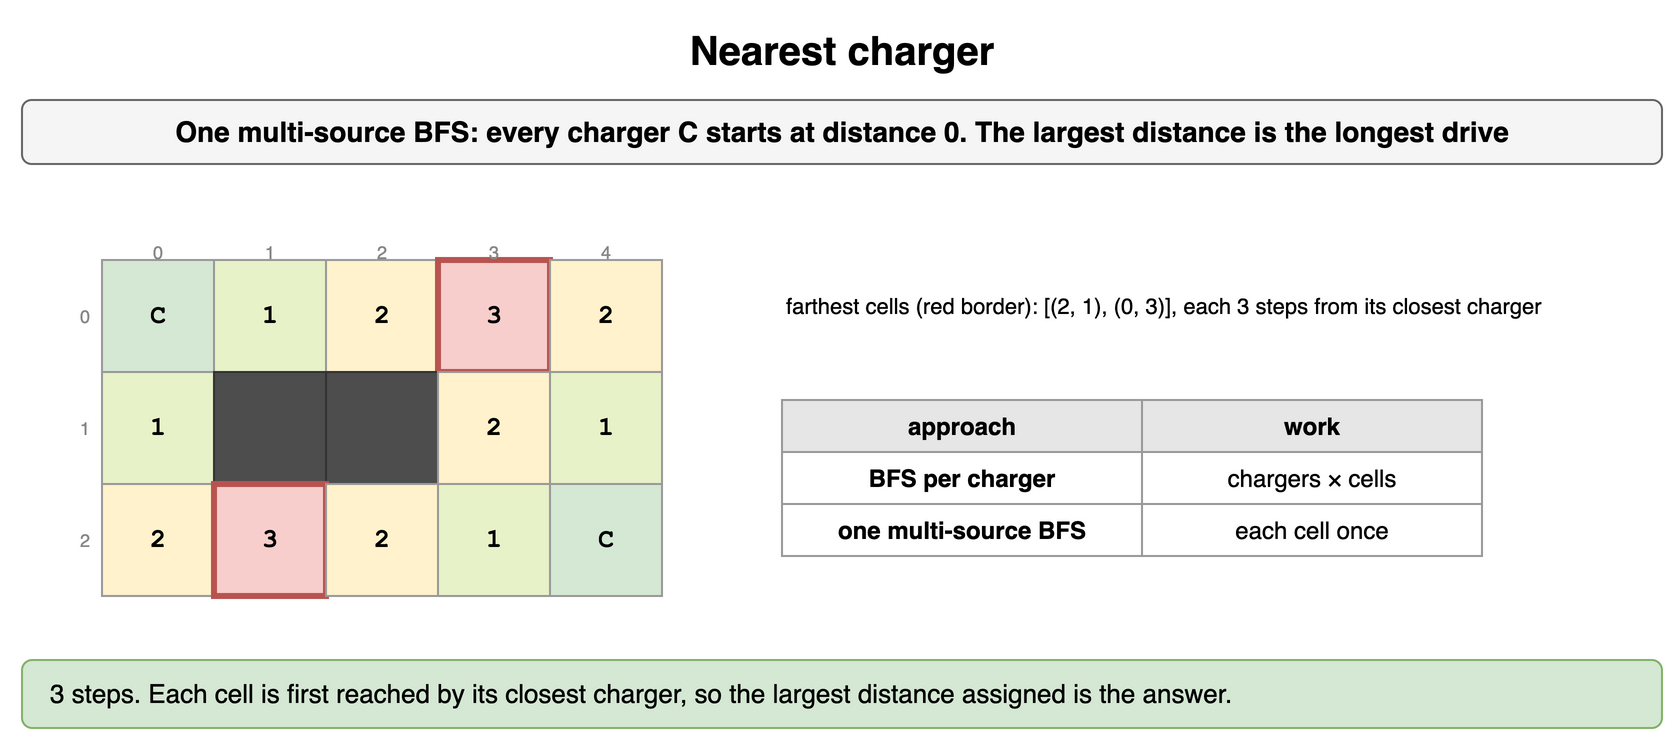

The diagram above was exported from draw.io. Its source (the exported page's mxGraphModel, read from the mxfile embedded in the PNG):
<mxGraphModel dx="900" dy="380" grid="1" gridSize="10" guides="1" tooltips="1" connect="1" arrows="1" fold="1" page="1" pageScale="1" pageWidth="900" pageHeight="380" math="0" shadow="0">
  <root>
    <mxCell id="0" />
    <mxCell id="1" parent="0" />
    <mxCell id="d71" value="Nearest charger" style="text;html=1;align=center;verticalAlign=middle;whiteSpace=wrap;fontSize=20;fontStyle=1;" vertex="1" parent="1">
      <mxGeometry x="40" y="10" width="820" height="30" as="geometry" />
    </mxCell>
    <mxCell id="d72" value="One multi-source BFS: every charger C starts at distance 0. The largest distance is the longest drive" style="rounded=1;whiteSpace=wrap;html=1;fillColor=#f5f5f5;strokeColor=#666666;fontStyle=1;fontSize=14;" vertex="1" parent="1">
      <mxGeometry x="40" y="50" width="820" height="32" as="geometry" />
    </mxCell>
    <mxCell id="d73" value="C" style="rounded=0;whiteSpace=wrap;html=1;fontFamily=Courier New;fontStyle=1;fontSize=13;fillColor=#d5e8d4;strokeColor=#999999;" vertex="1" parent="1">
      <mxGeometry x="80" y="130" width="56" height="56" as="geometry" />
    </mxCell>
    <mxCell id="d74" value="1" style="rounded=0;whiteSpace=wrap;html=1;fontFamily=Courier New;fontStyle=1;fontSize=13;fillColor=#e8f2c8;strokeColor=#999999;" vertex="1" parent="1">
      <mxGeometry x="136" y="130" width="56" height="56" as="geometry" />
    </mxCell>
    <mxCell id="d75" value="2" style="rounded=0;whiteSpace=wrap;html=1;fontFamily=Courier New;fontStyle=1;fontSize=13;fillColor=#fff2cc;strokeColor=#999999;" vertex="1" parent="1">
      <mxGeometry x="192" y="130" width="56" height="56" as="geometry" />
    </mxCell>
    <mxCell id="d76" value="3" style="rounded=0;whiteSpace=wrap;html=1;fontFamily=Courier New;fontStyle=1;fontSize=13;fillColor=#f8cecc;strokeColor=#b85450;strokeWidth=3;" vertex="1" parent="1">
      <mxGeometry x="248" y="130" width="56" height="56" as="geometry" />
    </mxCell>
    <mxCell id="d77" value="2" style="rounded=0;whiteSpace=wrap;html=1;fontFamily=Courier New;fontStyle=1;fontSize=13;fillColor=#fff2cc;strokeColor=#999999;" vertex="1" parent="1">
      <mxGeometry x="304" y="130" width="56" height="56" as="geometry" />
    </mxCell>
    <mxCell id="d78" value="1" style="rounded=0;whiteSpace=wrap;html=1;fontFamily=Courier New;fontStyle=1;fontSize=13;fillColor=#e8f2c8;strokeColor=#999999;" vertex="1" parent="1">
      <mxGeometry x="80" y="186" width="56" height="56" as="geometry" />
    </mxCell>
    <mxCell id="d79" value="" style="rounded=0;whiteSpace=wrap;html=1;fontFamily=Courier New;fontStyle=1;fontSize=13;fillColor=#4d4d4d;strokeColor=#333333;fontColor=#ffffff;" vertex="1" parent="1">
      <mxGeometry x="136" y="186" width="56" height="56" as="geometry" />
    </mxCell>
    <mxCell id="d710" value="" style="rounded=0;whiteSpace=wrap;html=1;fontFamily=Courier New;fontStyle=1;fontSize=13;fillColor=#4d4d4d;strokeColor=#333333;fontColor=#ffffff;" vertex="1" parent="1">
      <mxGeometry x="192" y="186" width="56" height="56" as="geometry" />
    </mxCell>
    <mxCell id="d711" value="2" style="rounded=0;whiteSpace=wrap;html=1;fontFamily=Courier New;fontStyle=1;fontSize=13;fillColor=#fff2cc;strokeColor=#999999;" vertex="1" parent="1">
      <mxGeometry x="248" y="186" width="56" height="56" as="geometry" />
    </mxCell>
    <mxCell id="d712" value="1" style="rounded=0;whiteSpace=wrap;html=1;fontFamily=Courier New;fontStyle=1;fontSize=13;fillColor=#e8f2c8;strokeColor=#999999;" vertex="1" parent="1">
      <mxGeometry x="304" y="186" width="56" height="56" as="geometry" />
    </mxCell>
    <mxCell id="d713" value="2" style="rounded=0;whiteSpace=wrap;html=1;fontFamily=Courier New;fontStyle=1;fontSize=13;fillColor=#fff2cc;strokeColor=#999999;" vertex="1" parent="1">
      <mxGeometry x="80" y="242" width="56" height="56" as="geometry" />
    </mxCell>
    <mxCell id="d714" value="3" style="rounded=0;whiteSpace=wrap;html=1;fontFamily=Courier New;fontStyle=1;fontSize=13;fillColor=#f8cecc;strokeColor=#b85450;strokeWidth=3;" vertex="1" parent="1">
      <mxGeometry x="136" y="242" width="56" height="56" as="geometry" />
    </mxCell>
    <mxCell id="d715" value="2" style="rounded=0;whiteSpace=wrap;html=1;fontFamily=Courier New;fontStyle=1;fontSize=13;fillColor=#fff2cc;strokeColor=#999999;" vertex="1" parent="1">
      <mxGeometry x="192" y="242" width="56" height="56" as="geometry" />
    </mxCell>
    <mxCell id="d716" value="1" style="rounded=0;whiteSpace=wrap;html=1;fontFamily=Courier New;fontStyle=1;fontSize=13;fillColor=#e8f2c8;strokeColor=#999999;" vertex="1" parent="1">
      <mxGeometry x="248" y="242" width="56" height="56" as="geometry" />
    </mxCell>
    <mxCell id="d717" value="C" style="rounded=0;whiteSpace=wrap;html=1;fontFamily=Courier New;fontStyle=1;fontSize=13;fillColor=#d5e8d4;strokeColor=#999999;" vertex="1" parent="1">
      <mxGeometry x="304" y="242" width="56" height="56" as="geometry" />
    </mxCell>
    <mxCell id="d718" value="0" style="text;html=1;whiteSpace=wrap;fontSize=11;fontSize=9;align=center;fontColor=#888888;" vertex="1" parent="1">
      <mxGeometry x="80" y="114" width="56" height="14" as="geometry" />
    </mxCell>
    <mxCell id="d719" value="1" style="text;html=1;whiteSpace=wrap;fontSize=11;fontSize=9;align=center;fontColor=#888888;" vertex="1" parent="1">
      <mxGeometry x="136" y="114" width="56" height="14" as="geometry" />
    </mxCell>
    <mxCell id="d720" value="2" style="text;html=1;whiteSpace=wrap;fontSize=11;fontSize=9;align=center;fontColor=#888888;" vertex="1" parent="1">
      <mxGeometry x="192" y="114" width="56" height="14" as="geometry" />
    </mxCell>
    <mxCell id="d721" value="3" style="text;html=1;whiteSpace=wrap;fontSize=11;fontSize=9;align=center;fontColor=#888888;" vertex="1" parent="1">
      <mxGeometry x="248" y="114" width="56" height="14" as="geometry" />
    </mxCell>
    <mxCell id="d722" value="4" style="text;html=1;whiteSpace=wrap;fontSize=11;fontSize=9;align=center;fontColor=#888888;" vertex="1" parent="1">
      <mxGeometry x="304" y="114" width="56" height="14" as="geometry" />
    </mxCell>
    <mxCell id="d723" value="0" style="text;html=1;whiteSpace=wrap;fontSize=11;fontSize=9;align=right;verticalAlign=middle;fontColor=#888888;" vertex="1" parent="1">
      <mxGeometry x="62" y="130" width="14" height="56" as="geometry" />
    </mxCell>
    <mxCell id="d724" value="1" style="text;html=1;whiteSpace=wrap;fontSize=11;fontSize=9;align=right;verticalAlign=middle;fontColor=#888888;" vertex="1" parent="1">
      <mxGeometry x="62" y="186" width="14" height="56" as="geometry" />
    </mxCell>
    <mxCell id="d725" value="2" style="text;html=1;whiteSpace=wrap;fontSize=11;fontSize=9;align=right;verticalAlign=middle;fontColor=#888888;" vertex="1" parent="1">
      <mxGeometry x="62" y="242" width="14" height="56" as="geometry" />
    </mxCell>
    <mxCell id="d726" value="farthest cells (red border): [(2, 1), (0, 3)], each 3 steps from its closest charger" style="text;html=1;whiteSpace=wrap;fontSize=11;align=left;verticalAlign=top;" vertex="1" parent="1">
      <mxGeometry x="420" y="140" width="440" height="40" as="geometry" />
    </mxCell>
    <mxCell id="d727" value="approach" style="whiteSpace=wrap;html=1;fillColor=#e6e6e6;strokeColor=#999999;fontStyle=1;fontSize=12;" vertex="1" parent="1">
      <mxGeometry x="420" y="200" width="180" height="26" as="geometry" />
    </mxCell>
    <mxCell id="d728" value="work" style="whiteSpace=wrap;html=1;fillColor=#e6e6e6;strokeColor=#999999;fontStyle=1;fontSize=12;" vertex="1" parent="1">
      <mxGeometry x="600" y="200" width="170" height="26" as="geometry" />
    </mxCell>
    <mxCell id="d729" value="BFS per charger" style="whiteSpace=wrap;html=1;strokeColor=#999999;fontSize=12;fillColor=#ffffff;fontStyle=1;" vertex="1" parent="1">
      <mxGeometry x="420" y="226" width="180" height="26" as="geometry" />
    </mxCell>
    <mxCell id="d730" value="chargers × cells" style="whiteSpace=wrap;html=1;strokeColor=#999999;fontSize=12;fillColor=#ffffff;" vertex="1" parent="1">
      <mxGeometry x="600" y="226" width="170" height="26" as="geometry" />
    </mxCell>
    <mxCell id="d731" value="one multi-source BFS" style="whiteSpace=wrap;html=1;strokeColor=#999999;fontSize=12;fillColor=#ffffff;fontStyle=1;" vertex="1" parent="1">
      <mxGeometry x="420" y="252" width="180" height="26" as="geometry" />
    </mxCell>
    <mxCell id="d732" value="each cell once" style="whiteSpace=wrap;html=1;strokeColor=#999999;fontSize=12;fillColor=#ffffff;" vertex="1" parent="1">
      <mxGeometry x="600" y="252" width="170" height="26" as="geometry" />
    </mxCell>
    <mxCell id="d733" value="3 steps. Each cell is first reached by its closest charger, so the largest distance assigned is the answer." style="rounded=1;whiteSpace=wrap;html=1;fillColor=#d5e8d4;strokeColor=#82b366;fontSize=13;align=left;spacingLeft=12;" vertex="1" parent="1">
      <mxGeometry x="40" y="330" width="820" height="34" as="geometry" />
    </mxCell>
  </root>
</mxGraphModel>